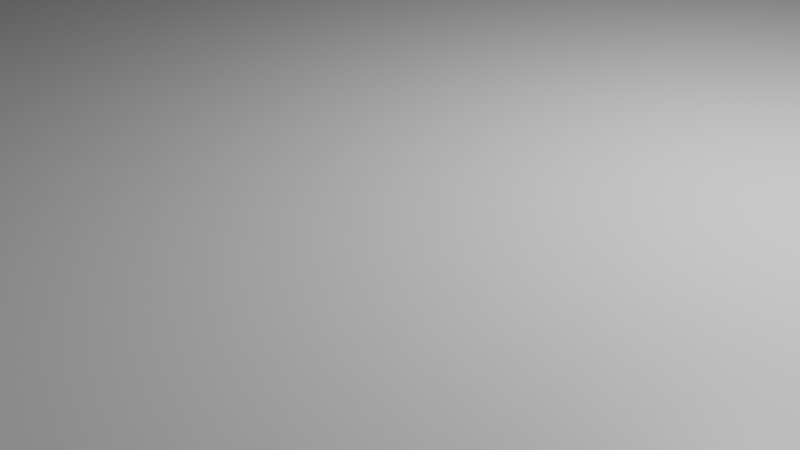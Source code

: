 # Source: boss_room.blend  (saved by Blender 2.83.19; exported with 4.5.12 LTS)
import bpy
from mathutils import Matrix  # noqa: F401  (used for matrix-valued properties, if any)

bpy.ops.wm.read_factory_settings(use_empty=True)
scene = bpy.context.scene
scene.name = 'Scene'

# ---- collections
col_collection = bpy.data.collections.new('Collection'); scene.collection.children.link(col_collection)

# ---- materials (node trees are filled in below, after node groups)
mat_material = bpy.data.materials.new('Material')
mat_material.alpha_threshold = 0.0
mat_material.use_transparent_shadow = False
mat_material.line_color = (0.0, 0.0, 0.0, 1.0)

# ---- material node trees
mat_material.use_nodes = True; mat_material.node_tree.nodes.clear()
_N = mat_material.node_tree.nodes; _L = mat_material.node_tree.links
n0 = _N.new('ShaderNodeOutputMaterial'); n0.name = 'Material Output'; n0.location = (300, 300)
n1 = _N.new('ShaderNodeBsdfPrincipled'); n1.name = 'Principled BSDF'; n1.location = (10, 300)
n1.distribution = 'GGX'
n1.subsurface_method = 'BURLEY'
n1.inputs[2].default_value = 0.4
n1.inputs[3].default_value = 1.45
n1.inputs[27].default_value = (0.0, 0.0, 0.0, 1.0)
n1.inputs[28].default_value = 1.0
_L.new(n1.outputs[0], n0.inputs[0])
n0.is_active_output = True

# ---- world
world_world = bpy.data.worlds.new('World'); scene.world = world_world
world_world.use_nodes = True; world_world.node_tree.nodes.clear()
_N = world_world.node_tree.nodes; _L = world_world.node_tree.links
n0 = _N.new('ShaderNodeOutputWorld'); n0.name = 'World Output'; n0.location = (300, 300)
n1 = _N.new('ShaderNodeBackground'); n1.name = 'Background'; n1.location = (10, 300)
n1.inputs[0].default_value = (0.05088, 0.05088, 0.05088, 1.0)
_L.new(n1.outputs[0], n0.inputs[0])
n0.is_active_output = True
world_world.color = (0.05088, 0.05088, 0.05088)
world_world.use_sun_shadow = False
world_world.sun_shadow_jitter_overblur = 0.0

# ---- cameras
cam_camera = bpy.data.cameras.new('Camera')
cam_camera.clip_end = 100.0
cam_camera.ortho_scale = 7.314

# ---- lights
light_light = bpy.data.lights.new('Light', 'POINT')
light_light.transmission_factor = 0.0
light_light.energy = 1000.0
light_light.shadow_soft_size = 0.1
light_light.shadow_maximum_resolution = 0.006
light_light.use_absolute_resolution = True

# ---- meshes
me_cube = bpy.data.meshes.new('Cube')
me_cube.from_pydata([(1.0, 1.0, 1.0), (1.0, 1.0, -1.0), (1.0, -1.0, 1.0), (1.0, -1.0, -1.0), (-1.0, 1.0, 1.0), (-1.0, 1.0, -1.0), (-1.0, -1.0, 1.0), (-1.0, -1.0, -1.0)], [], [(0, 4, 6, 2), (3, 2, 6, 7), (7, 6, 4, 5), (5, 1, 3, 7), (1, 0, 2, 3), (5, 4, 0, 1)])
_uv = me_cube.uv_layers.new(name='UVMap')
_uv.uv.foreach_set('vector', [0.625, 0.5, 0.875, 0.5, 0.875, 0.75, 0.625, 0.75, 0.375, 0.75, 0.625, 0.75, 0.625, 1.0, 0.375, 1.0, 0.375, 0.0, 0.625, 0.0, 0.625, 0.25, 0.375, 0.25, 0.125, 0.5, 0.375, 0.5, 0.375, 0.75, 0.125, 0.75, 0.375, 0.5, 0.625, 0.5, 0.625, 0.75, 0.375, 0.75, 0.375, 0.25, 0.625, 0.25, 0.625, 0.5, 0.375, 0.5])
me_cube.materials.append(mat_material)
me_cube.use_remesh_preserve_volume = False
me_cube.use_remesh_preserve_attributes = False
me_cube.use_mirror_vertex_groups = False
me_cube.update()

# ---- objects
ob_cube = bpy.data.objects.new('Cube', me_cube)
ob_light = bpy.data.objects.new('Light', light_light)
ob_camera = bpy.data.objects.new('Camera', cam_camera)

# ---- transforms, parenting, visibility, modifiers, constraints
ob_cube.location = (0.0, 0.0, 0.0)
ob_cube.scale = (50.0, 50.0, 1.2)
ob_cube.lock_rotations_4d = False
ob_cube.empty_display_type = 'ARROWS'
ob_cube.lineart.crease_threshold = 0.0
ob_light.location = (4.076, 1.005, 5.904)
ob_light.rotation_euler = (0.6503, 0.05522, 1.866)
ob_light.lock_rotations_4d = False
ob_light.empty_display_type = 'ARROWS'
ob_light.color = (0.0, 0.0, 0.0, 0.0)
ob_light.lineart.crease_threshold = 0.0
ob_camera.location = (7.359, -6.926, 4.958)
ob_camera.rotation_euler = (1.109, 0.0, 0.8149)
ob_camera.lock_rotations_4d = False
ob_camera.empty_display_type = 'ARROWS'
ob_camera.color = (0.0, 0.0, 0.0, 0.0)
ob_camera.display_type = 'WIRE'
ob_camera.lineart.crease_threshold = 0.0

# ---- collection membership
col_collection.objects.link(ob_cube)
col_collection.objects.link(ob_light)
col_collection.objects.link(ob_camera)

# ---- scene / render settings (as saved in the file)
scene.camera = ob_camera
scene.frame_start = 1; scene.frame_end = 250; scene.frame_set(1)
scene.render.engine = 'BLENDER_EEVEE_NEXT'
scene.cycles.use_denoising = False
scene.cycles.samples = 128
scene.cycles.sampling_pattern = 'TABULATED_SOBOL'
scene.cycles.use_adaptive_sampling = False
scene.cycles.use_light_tree = False
scene.view_settings.view_transform = 'Filmic'
bpy.context.view_layer.update()
